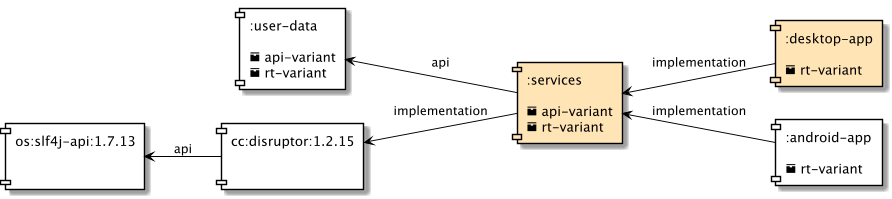

The diagram above was rendered by PlantUML. Its source (embedded in the PNG):
@startuml
scale 900 width
skinparam defaultTextAlignment left
left to right direction
skinparam component {
    ArrowColor black
    BorderColor black
    BackgroundColor white
}

[:user-data\n\n<&box> api-variant\n<&box> rt-variant] as UD
[os:slf4j-api:1.7.13\n\n] as LOG
[cc:disruptor:1.2.15\n\n] as DIS
[:services\n\n<&box> api-variant\n<&box> rt-variant] as S #moccasin
[:desktop-app\n\n<&box> rt-variant] as DAPP #moccasin
[:android-app\n\n<&box> rt-variant] as AAPP

UD<--S : api
DIS<--S : implementation
LOG<--DIS : api
S<--DAPP : implementation
S<--AAPP : implementation
@enduml